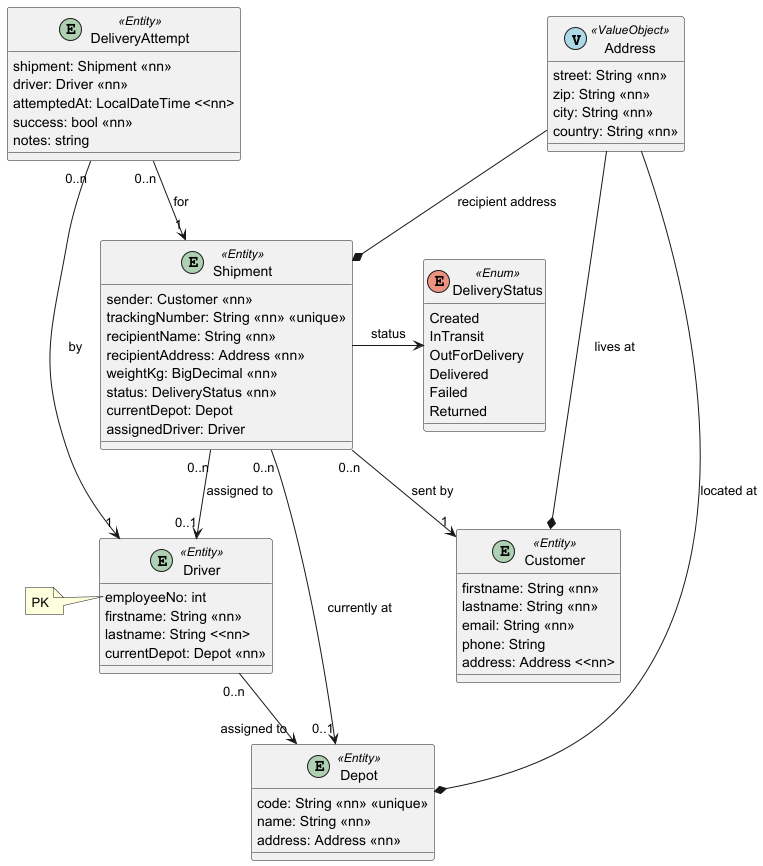

The diagram above was rendered by PlantUML. Its source (embedded in the PNG):
@startuml

' Objects

class Address<< (V,#ADD8E6) ValueObject>> {
    street: String <<nn>>
    zip: String <<nn>>
    city: String <<nn>>
    country: String <<nn>>
}

entity Customer<<Entity>> {
    firstname: String <<nn>>
    lastname: String <<nn>>
    email: String <<nn>>
    phone: String
    address: Address <<nn>
}

entity Depot<<Entity>> {
    code: String <<nn>> <<unique>>
    name: String <<nn>>
    address: Address <<nn>>
}

entity Driver<<Entity>> {
    employeeNo: int
    firstname: String <<nn>>
    lastname: String <<nn>
    currentDepot: Depot <<nn>>
}
note left of Driver::employeeNo
PK
end note

enum DeliveryStatus<<Enum>> {
    Created
    InTransit
    OutForDelivery
    Delivered
    Failed
    Returned
}

entity Shipment<<Entity>> {
    sender: Customer <<nn>>
    trackingNumber: String <<nn>> <<unique>>
    recipientName: String <<nn>>
    recipientAddress: Address <<nn>>
    weightKg: BigDecimal <<nn>>
    status: DeliveryStatus <<nn>>
    currentDepot: Depot
    assignedDriver: Driver
}

entity DeliveryAttempt<<Entity>> {
    shipment: Shipment <<nn>>
    driver: Driver <<nn>>
    attemptedAt: LocalDateTime <<nn>
    success: bool <<nn>>
    notes: string
}

' Relations

Customer *-- Address : lives at

Depot *-- Address : located at

Driver "0..n" --> "assigned to" Depot

Shipment *-up- Address : "recipient address"
Shipment "0..n" --> "1" Customer : sent by
Shipment "0..n" --> "0..1" Depot : currently at
Shipment "0..n" --> "0..1" Driver : assigned to
Shipment -right-> DeliveryStatus : status

DeliveryAttempt "0..n" --> "1" Shipment : for
DeliveryAttempt "0..n" ---> "1" Driver : by

@enduml